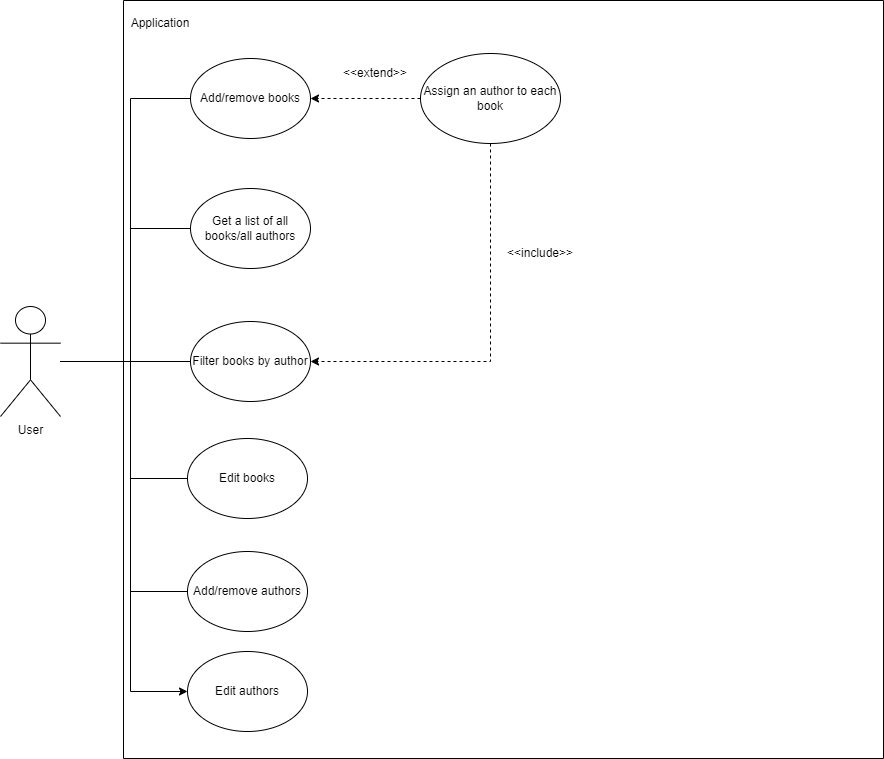

The diagram above was exported from draw.io. Its source (the exported page's mxGraphModel, read from the mxfile embedded in the PNG):
<mxGraphModel dx="1180" dy="742" grid="0" gridSize="10" guides="1" tooltips="1" connect="1" arrows="1" fold="1" page="1" pageScale="1" pageWidth="1169" pageHeight="826" background="#ffffff" math="0" shadow="0">
  <root>
    <mxCell id="0" />
    <mxCell id="1" parent="0" />
    <mxCell id="u5q2cXnkPSCfxY5RqwkH-52" value="" style="swimlane;startSize=0;" parent="1" vertex="1">
      <mxGeometry x="303" y="22" width="760" height="758" as="geometry">
        <mxRectangle x="280" y="20" width="50" height="44" as="alternateBounds" />
      </mxGeometry>
    </mxCell>
    <mxCell id="u5q2cXnkPSCfxY5RqwkH-81" value="Edit books" style="ellipse;whiteSpace=wrap;html=1;" parent="u5q2cXnkPSCfxY5RqwkH-52" vertex="1">
      <mxGeometry x="64" y="438" width="120" height="80" as="geometry" />
    </mxCell>
    <mxCell id="u5q2cXnkPSCfxY5RqwkH-69" value="Add/remove authors" style="ellipse;whiteSpace=wrap;html=1;" parent="u5q2cXnkPSCfxY5RqwkH-52" vertex="1">
      <mxGeometry x="64" y="551" width="120" height="80" as="geometry" />
    </mxCell>
    <mxCell id="Q4ibY2TkKqkOQEJgk3Nr-1" value="Edit authors" style="ellipse;whiteSpace=wrap;html=1;" vertex="1" parent="u5q2cXnkPSCfxY5RqwkH-52">
      <mxGeometry x="64" y="651" width="120" height="80" as="geometry" />
    </mxCell>
    <mxCell id="u5q2cXnkPSCfxY5RqwkH-84" style="edgeStyle=orthogonalEdgeStyle;rounded=0;orthogonalLoop=1;jettySize=auto;html=1;entryX=0;entryY=0.5;entryDx=0;entryDy=0;endArrow=none;endFill=0;" parent="1" source="u5q2cXnkPSCfxY5RqwkH-67" target="u5q2cXnkPSCfxY5RqwkH-81" edge="1">
      <mxGeometry relative="1" as="geometry">
        <Array as="points">
          <mxPoint x="310" y="383" />
          <mxPoint x="310" y="500" />
        </Array>
      </mxGeometry>
    </mxCell>
    <mxCell id="u5q2cXnkPSCfxY5RqwkH-85" style="edgeStyle=orthogonalEdgeStyle;rounded=0;orthogonalLoop=1;jettySize=auto;html=1;entryX=0;entryY=0.5;entryDx=0;entryDy=0;endArrow=none;endFill=0;" parent="1" source="u5q2cXnkPSCfxY5RqwkH-67" target="u5q2cXnkPSCfxY5RqwkH-69" edge="1">
      <mxGeometry relative="1" as="geometry">
        <Array as="points">
          <mxPoint x="310" y="383" />
          <mxPoint x="310" y="613" />
        </Array>
      </mxGeometry>
    </mxCell>
    <mxCell id="Q4ibY2TkKqkOQEJgk3Nr-2" style="edgeStyle=orthogonalEdgeStyle;rounded=0;orthogonalLoop=1;jettySize=auto;html=1;entryX=0;entryY=0.5;entryDx=0;entryDy=0;" edge="1" parent="1" source="u5q2cXnkPSCfxY5RqwkH-67" target="Q4ibY2TkKqkOQEJgk3Nr-1">
      <mxGeometry relative="1" as="geometry">
        <Array as="points">
          <mxPoint x="310" y="383" />
          <mxPoint x="310" y="713" />
        </Array>
      </mxGeometry>
    </mxCell>
    <mxCell id="u5q2cXnkPSCfxY5RqwkH-67" value="User" style="shape=umlActor;verticalLabelPosition=bottom;verticalAlign=top;html=1;outlineConnect=0;" parent="1" vertex="1">
      <mxGeometry x="180" y="328" width="60" height="110" as="geometry" />
    </mxCell>
    <mxCell id="u5q2cXnkPSCfxY5RqwkH-68" value="Application" style="text;html=1;align=center;verticalAlign=middle;whiteSpace=wrap;rounded=0;" parent="1" vertex="1">
      <mxGeometry x="310" y="30" width="60" height="30" as="geometry" />
    </mxCell>
    <mxCell id="u5q2cXnkPSCfxY5RqwkH-70" value="Assign an author to each book" style="ellipse;whiteSpace=wrap;html=1;" parent="1" vertex="1">
      <mxGeometry x="600" y="75" width="140" height="90" as="geometry" />
    </mxCell>
    <mxCell id="u5q2cXnkPSCfxY5RqwkH-71" value="&amp;lt;&amp;lt;include&amp;gt;&amp;gt;" style="text;html=1;align=center;verticalAlign=middle;whiteSpace=wrap;rounded=0;" parent="1" vertex="1">
      <mxGeometry x="690" y="260" width="60" height="30" as="geometry" />
    </mxCell>
    <mxCell id="u5q2cXnkPSCfxY5RqwkH-72" value="&amp;lt;&amp;lt;extend&amp;gt;&amp;gt;" style="text;html=1;align=center;verticalAlign=middle;whiteSpace=wrap;rounded=0;" parent="1" vertex="1">
      <mxGeometry x="525" y="80" width="60" height="30" as="geometry" />
    </mxCell>
    <mxCell id="u5q2cXnkPSCfxY5RqwkH-73" value="" style="endArrow=none;html=1;rounded=0;edgeStyle=orthogonalEdgeStyle;" parent="1" source="u5q2cXnkPSCfxY5RqwkH-67" target="u5q2cXnkPSCfxY5RqwkH-80" edge="1">
      <mxGeometry width="50" height="50" relative="1" as="geometry">
        <mxPoint x="560" y="380" as="sourcePoint" />
        <mxPoint x="610" y="330" as="targetPoint" />
      </mxGeometry>
    </mxCell>
    <mxCell id="u5q2cXnkPSCfxY5RqwkH-74" value="" style="endArrow=none;html=1;rounded=0;entryX=0;entryY=0.5;entryDx=0;entryDy=0;edgeStyle=orthogonalEdgeStyle;" parent="1" source="u5q2cXnkPSCfxY5RqwkH-67" target="u5q2cXnkPSCfxY5RqwkH-79" edge="1">
      <mxGeometry width="50" height="50" relative="1" as="geometry">
        <mxPoint x="240" y="380" as="sourcePoint" />
        <mxPoint x="380" y="393" as="targetPoint" />
        <Array as="points">
          <mxPoint x="310" y="383" />
          <mxPoint x="310" y="250" />
        </Array>
      </mxGeometry>
    </mxCell>
    <mxCell id="u5q2cXnkPSCfxY5RqwkH-76" value="" style="endArrow=none;html=1;rounded=0;entryX=0;entryY=0.5;entryDx=0;entryDy=0;edgeStyle=orthogonalEdgeStyle;" parent="1" source="u5q2cXnkPSCfxY5RqwkH-67" target="u5q2cXnkPSCfxY5RqwkH-78" edge="1">
      <mxGeometry width="50" height="50" relative="1" as="geometry">
        <mxPoint x="260" y="403" as="sourcePoint" />
        <mxPoint x="390" y="270" as="targetPoint" />
        <Array as="points">
          <mxPoint x="310" y="383" />
          <mxPoint x="310" y="120" />
        </Array>
      </mxGeometry>
    </mxCell>
    <mxCell id="u5q2cXnkPSCfxY5RqwkH-78" value="Add/remove books" style="ellipse;whiteSpace=wrap;html=1;" parent="1" vertex="1">
      <mxGeometry x="370" y="80" width="120" height="80" as="geometry" />
    </mxCell>
    <mxCell id="u5q2cXnkPSCfxY5RqwkH-79" value="Get a list of all books/all authors" style="ellipse;whiteSpace=wrap;html=1;" parent="1" vertex="1">
      <mxGeometry x="370" y="210" width="120" height="80" as="geometry" />
    </mxCell>
    <mxCell id="u5q2cXnkPSCfxY5RqwkH-80" value="Filter books by author" style="ellipse;whiteSpace=wrap;html=1;" parent="1" vertex="1">
      <mxGeometry x="370" y="343" width="120" height="80" as="geometry" />
    </mxCell>
    <mxCell id="u5q2cXnkPSCfxY5RqwkH-82" style="edgeStyle=orthogonalEdgeStyle;rounded=0;orthogonalLoop=1;jettySize=auto;html=1;entryX=1;entryY=0.5;entryDx=0;entryDy=0;dashed=1;" parent="1" source="u5q2cXnkPSCfxY5RqwkH-70" target="u5q2cXnkPSCfxY5RqwkH-78" edge="1">
      <mxGeometry relative="1" as="geometry" />
    </mxCell>
    <mxCell id="u5q2cXnkPSCfxY5RqwkH-83" style="edgeStyle=orthogonalEdgeStyle;rounded=0;orthogonalLoop=1;jettySize=auto;html=1;entryX=1;entryY=0.5;entryDx=0;entryDy=0;exitX=0.5;exitY=1;exitDx=0;exitDy=0;dashed=1;" parent="1" source="u5q2cXnkPSCfxY5RqwkH-70" target="u5q2cXnkPSCfxY5RqwkH-80" edge="1">
      <mxGeometry relative="1" as="geometry" />
    </mxCell>
  </root>
</mxGraphModel>